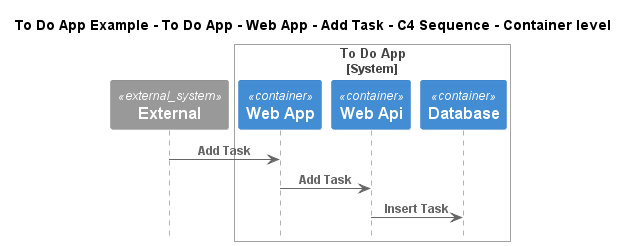

The diagram above was rendered by PlantUML. Its source (embedded in the PNG):
@startuml
!include ..\..\..\..\..\..\..\.c4s\C4_Sequence.puml

title To Do App Example - To Do App - Web App - Add Task - C4 Sequence - Container level

System_Ext(C4InterFlow.SoftwareSystems.ExternalSystem, "External", "")

System_Boundary(ToDoAppExample.SoftwareSystems.ToDoApp, "To Do App")
    Container(ToDoAppExample.SoftwareSystems.ToDoApp.Containers.WebApp, "Web App", "", "")
    Container(ToDoAppExample.SoftwareSystems.ToDoApp.Containers.WebApi, "Web Api", "", "")
    ContainerDb(ToDoAppExample.SoftwareSystems.ToDoApp.Containers.Database, "Database", "", "")
Boundary_End()

Rel(C4InterFlow.SoftwareSystems.ExternalSystem, ToDoAppExample.SoftwareSystems.ToDoApp.Containers.WebApp, "Add Task")
Rel(ToDoAppExample.SoftwareSystems.ToDoApp.Containers.WebApp, ToDoAppExample.SoftwareSystems.ToDoApp.Containers.WebApi, "Add Task")
Rel(ToDoAppExample.SoftwareSystems.ToDoApp.Containers.WebApi, ToDoAppExample.SoftwareSystems.ToDoApp.Containers.Database, "Insert Task")


@enduml